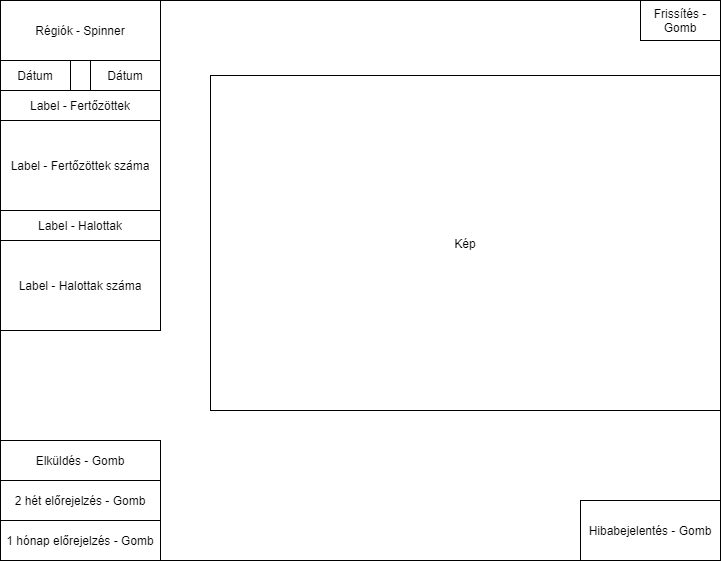

The diagram above was exported from draw.io. Its source (the exported page's mxGraphModel, read from the mxfile embedded in the PNG):
<mxGraphModel dx="2009" dy="764" grid="1" gridSize="10" guides="1" tooltips="1" connect="1" arrows="1" fold="1" page="1" pageScale="1" pageWidth="827" pageHeight="1169" math="0" shadow="0">
  <root>
    <mxCell id="0" />
    <mxCell id="1" parent="0" />
    <mxCell id="yiZt6aJM507VC9Mlnu1x-2" value="" style="rounded=0;whiteSpace=wrap;html=1;" vertex="1" parent="1">
      <mxGeometry x="-110" y="60" width="720" height="560" as="geometry" />
    </mxCell>
    <mxCell id="yiZt6aJM507VC9Mlnu1x-3" value="Régiók - Spinner" style="rounded=0;whiteSpace=wrap;html=1;" vertex="1" parent="1">
      <mxGeometry x="-110" y="60" width="160" height="60" as="geometry" />
    </mxCell>
    <mxCell id="yiZt6aJM507VC9Mlnu1x-4" value="Dátum" style="rounded=0;whiteSpace=wrap;html=1;" vertex="1" parent="1">
      <mxGeometry x="-110" y="120" width="70" height="30" as="geometry" />
    </mxCell>
    <mxCell id="yiZt6aJM507VC9Mlnu1x-6" value="Dátum" style="rounded=0;whiteSpace=wrap;html=1;" vertex="1" parent="1">
      <mxGeometry x="-20" y="120" width="70" height="30" as="geometry" />
    </mxCell>
    <mxCell id="yiZt6aJM507VC9Mlnu1x-8" value="Label - Fertőzöttek" style="rounded=0;whiteSpace=wrap;html=1;" vertex="1" parent="1">
      <mxGeometry x="-110" y="150" width="160" height="30" as="geometry" />
    </mxCell>
    <mxCell id="yiZt6aJM507VC9Mlnu1x-9" value="Label - Fertőzöttek száma" style="rounded=0;whiteSpace=wrap;html=1;" vertex="1" parent="1">
      <mxGeometry x="-110" y="180" width="160" height="90" as="geometry" />
    </mxCell>
    <mxCell id="yiZt6aJM507VC9Mlnu1x-10" value="Label - Halottak" style="rounded=0;whiteSpace=wrap;html=1;" vertex="1" parent="1">
      <mxGeometry x="-110" y="270" width="160" height="30" as="geometry" />
    </mxCell>
    <mxCell id="yiZt6aJM507VC9Mlnu1x-11" value="Label - Halottak száma" style="rounded=0;whiteSpace=wrap;html=1;" vertex="1" parent="1">
      <mxGeometry x="-110" y="300" width="160" height="90" as="geometry" />
    </mxCell>
    <mxCell id="yiZt6aJM507VC9Mlnu1x-12" value="Frissítés -Gomb" style="rounded=0;whiteSpace=wrap;html=1;" vertex="1" parent="1">
      <mxGeometry x="530" y="60" width="80" height="40" as="geometry" />
    </mxCell>
    <mxCell id="yiZt6aJM507VC9Mlnu1x-16" value="1 hónap előrejelzés - Gomb" style="rounded=0;whiteSpace=wrap;html=1;" vertex="1" parent="1">
      <mxGeometry x="-110" y="580" width="160" height="40" as="geometry" />
    </mxCell>
    <mxCell id="yiZt6aJM507VC9Mlnu1x-17" value="2 hét előrejelzés - Gomb" style="rounded=0;whiteSpace=wrap;html=1;" vertex="1" parent="1">
      <mxGeometry x="-110" y="540" width="160" height="40" as="geometry" />
    </mxCell>
    <mxCell id="yiZt6aJM507VC9Mlnu1x-18" value="Elküldés - Gomb" style="rounded=0;whiteSpace=wrap;html=1;" vertex="1" parent="1">
      <mxGeometry x="-110" y="500" width="160" height="40" as="geometry" />
    </mxCell>
    <mxCell id="yiZt6aJM507VC9Mlnu1x-19" value="Hibabejelentés - Gomb" style="rounded=0;whiteSpace=wrap;html=1;" vertex="1" parent="1">
      <mxGeometry x="470" y="560" width="140" height="60" as="geometry" />
    </mxCell>
    <mxCell id="yiZt6aJM507VC9Mlnu1x-21" value="Kép" style="rounded=0;whiteSpace=wrap;html=1;" vertex="1" parent="1">
      <mxGeometry x="100" y="135" width="510" height="335" as="geometry" />
    </mxCell>
  </root>
</mxGraphModel>